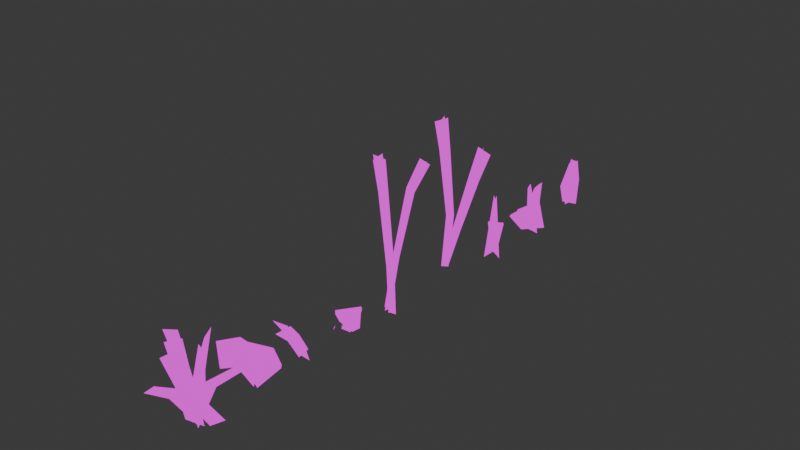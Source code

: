 # Source: plants.blend  (saved by Blender 4.1.24; exported with 4.5.12 LTS)
import bpy
from mathutils import Matrix  # noqa: F401  (used for matrix-valued properties, if any)

bpy.ops.wm.read_factory_settings(use_empty=True)
scene = bpy.context.scene
scene.name = 'Scene'

# ---- collections
col_collection = bpy.data.collections.new('Collection'); scene.collection.children.link(col_collection)

# ---- images (referenced by path relative to the original .blend; pixels are not part of the script)
import os
ASSET_DIR = os.environ.get("B2B_ASSET_DIR", "")  # directory of the original .blend (textures are referenced by path, not embedded)
HERE = os.path.dirname(os.path.abspath(__file__))  # packed textures are extracted next to this script under _unpacked/

def load_image(name, relpath, width, height, colorspace="sRGB"):
    """Load a texture the original file referenced (path relative to the .blend, or extracted next to this script)."""
    p = next((c for c in (os.path.join(HERE, relpath), os.path.join(ASSET_DIR, relpath)) if relpath and os.path.exists(c)), "")
    if p:
        img = bpy.data.images.load(p, check_existing=True)
        img.name = name
    else:  # same state as the original file: an image datablock whose file is absent (Cycles renders it pink)
        img = bpy.data.images.new(name, width, height)
        img.source = "FILE"
        img.filepath = "//" + (relpath or name)
    img.colorspace_settings.name = colorspace
    return img
img_plants_png = load_image('plants.png', 'plants.png', 1024, 1024, 'sRGB')

# ---- materials (node trees are filled in below, after node groups)
mat_plants = bpy.data.materials.new('plants')

# ---- material node trees
mat_plants.use_nodes = True; mat_plants.node_tree.nodes.clear()
_N = mat_plants.node_tree.nodes; _L = mat_plants.node_tree.links
n0 = _N.new('ShaderNodeOutputMaterial'); n0.name = 'Material Output'; n0.location = (868, 315)
n1 = _N.new('ShaderNodeTexImage'); n1.name = 'Image Texture'; n1.location = (-200, 300)
n1.image = img_plants_png
n1.extension = 'CLIP'
n2 = _N.new('ShaderNodeMixShader'); n2.name = 'Mix Shader'; n2.location = (378, 349)
n3 = _N.new('ShaderNodeBsdfTransparent'); n3.name = 'Transparent BSDF'; n3.location = (214, 173)
n4 = _N.new('ShaderNodeMath'); n4.name = 'Math'; n4.location = (0, 0)
n4.hide = True
n4.operation = 'GREATER_THAN'
_L.new(n2.outputs[0], n0.inputs[0])
_L.new(n3.outputs[0], n2.inputs[1])
_L.new(n1.outputs[0], n2.inputs[2])
_L.new(n1.outputs[1], n4.inputs[0])
_L.new(n4.outputs[0], n2.inputs[0])
n0.is_active_output = True

# ---- world
world_world = bpy.data.worlds.new('World'); scene.world = world_world
world_world.use_nodes = True; world_world.node_tree.nodes.clear()
_N = world_world.node_tree.nodes; _L = world_world.node_tree.links
n0 = _N.new('ShaderNodeOutputWorld'); n0.name = 'World Output'; n0.location = (300, 300)
n1 = _N.new('ShaderNodeBackground'); n1.name = 'Background'; n1.location = (10, 300)
n1.inputs[0].default_value = (0.05088, 0.05088, 0.05088, 1.0)
_L.new(n1.outputs[0], n0.inputs[0])
n0.is_active_output = True
world_world.color = (0.05088, 0.05088, 0.05088)
world_world.use_sun_shadow = False
world_world.sun_shadow_jitter_overblur = 0.0

# ---- meshes
me_plants_001 = bpy.data.meshes.new('plants.001')
me_plants_001.from_pydata([(0.35, 1.271, 0.04065), (-0.2334, 0.5002, 0.8794), (0.04415, 0.5981, -0.7416), (-0.4064, 0.4627, 0.7783), (0.2411, 0.5799, -0.7476), (0.01309, -0.1645, -1.879e-05), (0.1004, -0.008406, 0.05452), (-0.04305, -0.09644, -0.04587), (-0.09756, 1.293, -0.006765), (-0.1819, 0.05538, -0.01138), (0.1287, -0.2467, -0.01981), (0.1366, 1.258, 0.1462), (0.005841, 0.6054, -0.0185), (0.2082, 0.6111, 0.0002044), (-0.3574, 0.4553, -0.07508), (-0.1771, 0.5219, -0.05917), (-0.2968, 1.28, -0.1383), (-0.6862, 0.6938, -0.1499), (-0.5174, 0.7083, -0.1499), (-0.06728, 1.237, -0.4498), (-0.004033, -0.1885, 0.008376), (-0.05512, 1.294, 0.2557), (0.06753, 1.223, -0.3008), (0.01165, 0.6161, -0.01208), (-0.05081, 0.6048, -0.1614), (0.1688, 0.5105, 0.2594), (0.1065, 0.5645, 0.1213), (-0.1162, 1.28, 0.4478), (0.5808, 0.6614, 0.4275), (0.5419, 0.6763, 0.2905), (-0.02102, 0.3853, 0.2271), (-0.1748, 0.3317, 0.1093), (-0.1004, 0.4117, -0.2699), (0.1354, 0.3214, -0.1417)], [], [(5, 13, 12, 15, 14), (31, 3, 1, 30), (33, 32, 9, 10), (12, 13, 0, 11), (16, 15, 12, 8), (14, 15, 18, 17), (20, 24, 23, 26, 25), (23, 24, 19, 22), (27, 26, 23, 21), (25, 26, 29, 28), (7, 31, 30, 6), (4, 2, 32, 33)])
me_plants_001.polygons.foreach_set('use_smooth', [True] * 12)
_uv = me_plants_001.uv_layers.new(name='UVMap')
_uv.uv.foreach_set('vector', [0.2992, 0.2106, 0.383, 0.4456, 0.31, 0.454, 0.256, 0.4393, 0.1873, 0.4207, 0.2408, 0.3202, 0.1972, 0.402, 0.1448, 0.3921, 0.1885, 0.3158, 0.4114, 0.3136, 0.3463, 0.3428, 0.317, 0.2606, 0.3967, 0.205, 0.31, 0.454, 0.383, 0.4456, 0.4573, 0.6542, 0.3558, 0.6502, 0.1703, 0.643, 0.256, 0.4393, 0.31, 0.454, 0.2722, 0.6469, 0.1873, 0.4207, 0.256, 0.4393, 0.2044, 0.5281, 0.1324, 0.5237, 0.2992, 0.2106, 0.383, 0.4456, 0.31, 0.454, 0.256, 0.4393, 0.1873, 0.4207, 0.31, 0.454, 0.383, 0.4456, 0.4573, 0.6542, 0.3558, 0.6502, 0.1703, 0.643, 0.256, 0.4393, 0.31, 0.454, 0.2722, 0.6469, 0.1873, 0.4207, 0.256, 0.4393, 0.2044, 0.5281, 0.1324, 0.5237, 0.2844, 0.2383, 0.2408, 0.3202, 0.1885, 0.3158, 0.2323, 0.2395, 0.426, 0.4222, 0.3756, 0.425, 0.3463, 0.3428, 0.4114, 0.3136])
_ca = me_plants_001.color_attributes.new('Attribute', 'BYTE_COLOR', 'CORNER')
_ca.data.foreach_set('color', [0.002428, 0.1746, 0.009721, 1.0, 0.0003035, 0.006512, 0.001214, 1.0, 0.002428, 0.1746, 0.009721, 1.0, 0.002428, 0.1746, 0.009721, 1.0, 0.002428, 0.1746, 0.009721, 1.0, 0.0, 0.0, 0.0, 1.0, 0.07421, 0.0009106, 0.0009106, 1.0, 0.01096, 0.002428, 0.002428, 1.0, 0.0, 0.0, 0.0, 1.0, 0.0, 0.0, 0.0, 1.0, 0.0, 0.0, 0.0, 1.0, 0.0, 0.0, 0.0, 1.0, 0.001214, 0.001214, 0.001214, 1.0, 0.002428, 0.1746, 0.009721, 1.0, 0.0003035, 0.006512, 0.001214, 1.0, 0.02732, 0.0009106, 0.1779, 1.0, 0.05613, 0.0006071, 0.1746, 1.0, 0.0648, 0.1845, 0.2705, 1.0, 0.002428, 0.1746, 0.009721, 1.0, 0.002428, 0.1746, 0.009721, 1.0, 0.09759, 0.1779, 0.1845, 1.0, 0.002428, 0.1746, 0.009721, 1.0, 0.002428, 0.1746, 0.009721, 1.0, 0.08022, 0.1746, 0.009721, 1.0, 0.02217, 0.0331, 0.004025, 1.0, 0.003677, 0.003677, 0.003677, 1.0, 0.0009106, 0.02315, 0.002732, 1.0, 0.006049, 1.0, 0.03955, 1.0, 0.006049, 1.0, 0.03955, 1.0, 0.001821, 0.107, 0.006995, 1.0, 0.006049, 1.0, 0.03955, 1.0, 0.0009106, 0.02315, 0.002732, 1.0, 0.1195, 0.006049, 0.2307, 1.0, 0.08228, 0.0006071, 0.1746, 1.0, 0.107, 0.1095, 0.2307, 1.0, 0.006049, 1.0, 0.03955, 1.0, 0.006049, 1.0, 0.03955, 1.0, 0.0356, 1.0, 0.4125, 1.0, 0.001821, 0.107, 0.006995, 1.0, 0.006049, 1.0, 0.03955, 1.0, 0.0648, 0.0, 0.0, 1.0, 0.1095, 0.007499, 0.007499, 1.0, 0.0, 0.0, 0.0, 1.0, 0.0, 0.0, 0.0, 1.0, 0.0, 0.0, 0.0, 1.0, 0.002428, 0.002428, 0.002428, 1.0, 0.08022, 0.002125, 0.002125, 1.0, 0.01444, 0.0, 0.0, 1.0, 0.0, 0.0, 0.0, 1.0, 0.0, 0.0, 0.0, 1.0])
me_plants_001.materials.append(mat_plants)
me_plants_001.use_paint_bone_selection = False
me_plants_001.use_paint_mask = True
me_plants_001.update()
me_plants_001.normals_split_custom_set([tuple(v) for v in zip(*[iter([-0.7479, 0.4395, 0.4975, -0.7227, 0.4075, 0.5582, -0.6917, 0.4318, 0.5788, -0.7064, 0.4156, 0.573, -0.698, 0.4673, 0.5426, -0.304, 0.406, 0.8618, -0.551, 0.3072, 0.7759, -0.5788, 0.2907, 0.7619, -0.3589, 0.2862, 0.8884, -0.5815, 0.4405, 0.684, -0.5359, 0.5168, 0.6676, -0.583, 0.5512, 0.5969, -0.5226, 0.5878, 0.6175, -0.6917, 0.4318, 0.5788, -0.7227, 0.4075, 0.5582, -0.6997, 0.3164, 0.6405, -0.7311, 0.3721, 0.5718, -0.6878, 0.3236, 0.6497, -0.7064, 0.4156, 0.573, -0.6917, 0.4318, 0.5788, -0.7039, 0.2865, 0.65, -0.698, 0.4673, 0.5426, -0.7064, 0.4156, 0.573, -0.6595, 0.4759, 0.5818, -0.6784, 0.4891, 0.5483, -0.3694, 0.4997, 0.7835, -0.5275, 0.4043, 0.7472, -0.4344, 0.4283, 0.7924, -0.6055, 0.4039, 0.6858, -0.5652, 0.4542, 0.6886, -0.4344, 0.4283, 0.7924, -0.5275, 0.4043, 0.7472, -0.6257, 0.329, 0.7073, -0.6077, 0.3414, 0.717, -0.5264, 0.3193, 0.788, -0.6055, 0.4039, 0.6858, -0.4344, 0.4283, 0.7924, -0.6858, 0.2258, 0.6919, -0.5652, 0.4542, 0.6886, -0.6055, 0.4039, 0.6858, -0.6896, 0.3087, 0.6551, -0.6805, 0.3669, 0.6343, -0.5665, 0.4261, 0.7054, -0.304, 0.406, 0.8618, -0.3589, 0.2862, 0.8884, -0.5718, 0.3906, 0.7214, -0.5816, 0.4452, 0.6808, -0.4968, 0.4083, 0.7659, -0.5359, 0.5168, 0.6676, -0.5815, 0.4405, 0.684])] * 3)])
me_plants_002 = bpy.data.meshes.new('plants.002')
me_plants_002.from_pydata([(0.07163, -0.05599, -0.01657), (0.1304, 0.1502, -0.4362), (-0.1939, 0.1699, -0.4302), (-0.1609, -0.06885, 0.0153), (-0.03557, -0.1298, -0.1223), (0.0001044, 0.2154, -0.6853), (-0.005307, 0.2534, -0.3578), (-0.03941, -0.1464, 0.1103), (0.08773, 0.1166, -0.2184), (-0.1941, 0.1534, -0.1728), (-0.023, 0.06722, -0.3247), (-0.03087, 0.09298, 0.004259)], [], [(8, 0, 3, 9), (10, 4, 7, 11), (1, 8, 9, 2), (5, 10, 11, 6)])
me_plants_002.polygons.foreach_set('use_smooth', [True] * 4)
_uv = me_plants_002.uv_layers.new(name='UVMap')
_uv.uv.foreach_set('vector', [0.4762, 0.3201, 0.4838, 0.2436, 0.583, 0.2386, 0.5956, 0.3233, 0.4762, 0.3201, 0.4838, 0.2436, 0.583, 0.2386, 0.5956, 0.3233, 0.4686, 0.3965, 0.4762, 0.3201, 0.5956, 0.3233, 0.6083, 0.4079, 0.4686, 0.3965, 0.4762, 0.3201, 0.5956, 0.3233, 0.6083, 0.4079])
_ca = me_plants_002.color_attributes.new('Attribute', 'BYTE_COLOR', 'CORNER')
_ca.data.foreach_set('color', [0.0382, 0.001821, 0.001821, 1.0, 0.0, 0.0, 0.0, 1.0, 0.0003035, 0.0003035, 0.0003035, 1.0, 0.02217, 0.0003035, 0.0003035, 1.0, 0.0185, 0.0006071, 0.0006071, 1.0, 0.0, 0.0, 0.0, 1.0, 0.0, 0.0, 0.0, 1.0, 0.02624, 0.0003035, 0.0003035, 1.0, 0.1529, 0.003677, 0.003677, 1.0, 0.0382, 0.001821, 0.001821, 1.0, 0.02217, 0.0003035, 0.0003035, 1.0, 0.08228, 0.0, 0.0003035, 1.0, 0.06663, 0.001214, 0.001214, 1.0, 0.0185, 0.0006071, 0.0006071, 1.0, 0.02624, 0.0003035, 0.0003035, 1.0, 0.1022, 0.0006071, 0.0006071, 1.0])
me_plants_002.materials.append(mat_plants)
me_plants_002.update()
me_plants_003 = bpy.data.meshes.new('plants.003')
me_plants_003.from_pydata([(-0.136, 0.1777, 0.003956), (-0.06039, 0.0753, -0.2512), (-0.01388, 0.3657, 0.008478), (0.2594, 0.07681, -0.00713), (0.2115, 0.3109, 0.05262), (0.2868, 0.2335, -0.002315), (-0.1953, 0.08702, -0.002879), (0.01018, -0.08316, -0.008121), (0.07201, 0.1543, 0.1508), (-0.02695, 0.2276, -0.2775), (0.003957, 0.08052, 0.2013), (0.04789, -0.08848, 0.004651)], [], [(8, 10, 1, 9), (7, 3, 6), (0, 6, 3, 5), (11, 1, 10), (8, 9, 4), (0, 5, 2)])
me_plants_003.polygons.foreach_set('use_smooth', [True] * 6)
_uv = me_plants_003.uv_layers.new(name='UVMap')
_uv.uv.foreach_set('vector', [0.7025, 0.3262, 0.6812, 0.265, 0.8664, 0.2507, 0.8745, 0.3243, 0.7612, 0.1922, 0.8664, 0.2507, 0.6812, 0.265, 0.7025, 0.3262, 0.6812, 0.265, 0.8664, 0.2507, 0.8745, 0.3243, 0.7612, 0.1922, 0.8664, 0.2507, 0.6812, 0.265, 0.7025, 0.3262, 0.8745, 0.3243, 0.7367, 0.4158, 0.7025, 0.3262, 0.8745, 0.3243, 0.7367, 0.4158])
_ca = me_plants_003.color_attributes.new('Attribute', 'BYTE_COLOR', 'CORNER')
_ca.data.foreach_set('color', [0.0, 0.0, 0.0, 1.0, 0.0003035, 0.0003035, 0.0003035, 1.0, 0.0003035, 0.0003035, 0.0003035, 1.0, 0.001821, 0.001821, 0.001821, 1.0, 0.0, 0.0, 0.0, 1.0, 0.0, 0.0, 0.0, 1.0, 0.0, 0.0, 0.0, 1.0, 0.0, 0.0, 0.0, 1.0, 0.0, 0.0, 0.0, 1.0, 0.0, 0.0, 0.0, 1.0, 0.008568, 0.0, 0.0, 1.0, 0.0006071, 0.0006071, 0.0006071, 1.0, 0.0003035, 0.0003035, 0.0003035, 1.0, 0.0003035, 0.0003035, 0.0003035, 1.0, 0.0, 0.0, 0.0, 1.0, 0.001821, 0.001821, 0.001821, 1.0, 0.06301, 0.0, 0.0, 1.0, 0.0, 0.0, 0.0, 1.0, 0.008568, 0.0, 0.0, 1.0, 0.0648, 0.001214, 0.001214, 1.0])
me_plants_003.materials.append(mat_plants)
me_plants_003.update()
me_plants_003.normals_split_custom_set([tuple(v) for v in zip(*[iter([0.8471, -0.5073, 0.1583, 0.9254, -0.3318, 0.1832, 0.9092, -0.3706, 0.1899, 0.8528, -0.4935, 0.1708, 0.5514, -0.264, 0.7914, 0.5487, -0.2804, 0.7876, 0.5541, -0.2779, 0.7847, 0.5544, -0.2847, 0.782, 0.5541, -0.2779, 0.7847, 0.5487, -0.2804, 0.7876, 0.5496, -0.2863, 0.7849, 0.9704, -0.09877, 0.2206, 0.9092, -0.3706, 0.1899, 0.9254, -0.3318, 0.1832, 0.8471, -0.5073, 0.1583, 0.8528, -0.4935, 0.1708, 0.7947, -0.5923, 0.1329, 0.5544, -0.2847, 0.782, 0.5496, -0.2863, 0.7849, 0.5556, -0.2838, 0.7816])] * 3)])
me_plants_004 = bpy.data.meshes.new('plants.004')
me_plants_004.from_pydata([(-0.4991, 0.1569, -4.212e-05), (-0.5489, 0.002603, -4.212e-05), (-0.4184, -0.06624, -4.212e-05), (-0.2973, 0.02871, -4.212e-05), (-0.2712, 0.2305, -4.212e-05), (-0.3932, 0.1569, 0.09102), (-0.3857, 0.002603, 0.1403), (-0.4053, -0.06624, 0.01122), (-0.4234, 0.02871, -0.1085), (-0.4273, 0.2305, -0.1343)], [], [(1, 2, 3, 4, 0), (6, 7, 8, 9, 5)])
me_plants_004.polygons.foreach_set('use_smooth', [True] * 2)
_uv = me_plants_004.uv_layers.new(name='UVMap')
_uv.uv.foreach_set('vector', [0.6731, 0.08282, 0.7288, 0.0621, 0.7804, 0.09068, 0.7915, 0.1514, 0.6943, 0.1293, 0.6731, 0.08282, 0.7288, 0.0621, 0.7804, 0.09068, 0.7915, 0.1514, 0.6943, 0.1293])
_ca = me_plants_004.color_attributes.new('Attribute', 'BYTE_COLOR', 'CORNER')
_ca.data.foreach_set('color', [0.0006071, 0.0006071, 0.0006071, 1.0, 0.0006071, 0.0006071, 0.0006071, 1.0, 0.0, 0.0, 0.0, 1.0, 0.07036, 0.001518, 0.001518, 1.0, 0.07036, 0.0, 0.0, 1.0, 0.0, 0.0, 0.0, 1.0, 0.0006071, 0.0006071, 0.0006071, 1.0, 0.004025, 0.004025, 0.004025, 1.0, 0.07227, 0.004391, 0.004391, 1.0, 0.07036, 0.0, 0.0, 1.0])
me_plants_004.materials.append(mat_plants)
me_plants_004.update()
me_plants_005 = bpy.data.meshes.new('plants.005')
me_plants_005.from_pydata([(0.2902, -0.05352, -0.006827), (-0.2254, -0.1434, -0.006827), (-0.4164, 0.1143, -0.5787), (0.1248, 0.2283, -0.5787), (0.2533, 0.06418, -0.3484), (-0.1821, -0.2026, -0.1294), (-0.2749, -0.1083, -0.7299), (0.01558, 0.06029, -1.124), (-0.2521, 0.1122, -0.1638), (0.2763, 0.2142, -0.1638), (-0.2896, 0.1036, -0.3301), (0.09074, 0.289, -0.6561)], [], [(9, 3, 2, 8), (11, 7, 6, 10), (0, 9, 8, 1), (4, 11, 10, 5)])
me_plants_005.polygons.foreach_set('use_smooth', [True] * 4)
_uv = me_plants_005.uv_layers.new(name='UVMap')
_uv.uv.foreach_set('vector', [0.6446, 0.1457, 0.6397, 0.2114, 0.4089, 0.1771, 0.4192, 0.115, 0.6446, 0.1457, 0.6397, 0.2114, 0.4089, 0.1771, 0.4192, 0.115, 0.6495, 0.07992, 0.6446, 0.1457, 0.4192, 0.115, 0.4296, 0.05286, 0.6495, 0.07992, 0.6446, 0.1457, 0.4192, 0.115, 0.4296, 0.05286])
_ca = me_plants_005.color_attributes.new('Attribute', 'BYTE_COLOR', 'CORNER')
_ca.data.foreach_set('color', [0.07619, 1.0, 0.1779, 1.0, 0.2307, 1.0, 0.2051, 1.0, 0.1529, 1.0, 0.2051, 1.0, 0.05781, 1.0, 0.1912, 1.0, 0.04667, 0.004391, 0.01444, 1.0, 0.162, 0.006512, 0.0185, 1.0, 0.1441, 0.0003035, 0.0003035, 1.0, 0.04817, 0.002732, 0.002732, 1.0, 0.009134, 1.0, 0.15, 1.0, 0.07619, 1.0, 0.1779, 1.0, 0.05781, 1.0, 0.1912, 1.0, 0.01033, 1.0, 0.1779, 1.0, 0.002732, 0.002428, 0.01096, 1.0, 0.04667, 0.004391, 0.01444, 1.0, 0.04817, 0.002732, 0.002732, 1.0, 0.005605, 0.005605, 0.005605, 1.0])
me_plants_005.materials.append(mat_plants)
me_plants_005.use_paint_bone_selection = False
me_plants_005.use_paint_mask = True
me_plants_005.update()
me_plants_005.normals_split_custom_set([tuple(v) for v in zip(*[iter([-0.7441, -0.107, -0.6594, -0.3311, -0.05101, -0.9422, -0.2223, -0.007334, -0.975, -0.8537, -0.3728, -0.3636, -0.9095, -0.2467, -0.3346, -0.6837, -0.5454, 0.4849, 0.8025, 0.3136, -0.5076, -0.3711, 0.6615, -0.6516, -0.376, 0.752, -0.5414, -0.7441, -0.107, -0.6594, -0.8537, -0.3728, -0.3636, -0.2456, 0.7884, -0.564, 0.8593, 0.3334, -0.3879, -0.9095, -0.2467, -0.3346, -0.3711, 0.6615, -0.6516, -0.7426, -0.5942, 0.309])] * 3)])
me_plants_006 = bpy.data.meshes.new('plants.006')
me_plants_006.from_pydata([(-0.2375, -0.03737, 9.611e-06), (-0.003964, 1.093, 9.611e-06), (0.08434, 1.071, 9.611e-06), (0.0587, 0.5238, 9.611e-06), (0.3407, 0.4098, 9.611e-06), (0.1641, -0.05161, 9.611e-06), (-0.12, 0.5316, 9.611e-06), (-0.1091, -0.03737, 0.2346), (0.01674, 1.093, 0.03781), (0.0643, 1.071, -0.03659), (0.05049, 0.5238, -0.01499), (0.2024, 0.4098, -0.2526), (0.1073, -0.05161, -0.1038), (-0.04578, 0.5316, 0.1356)], [], [(0, 5, 4, 3, 6), (6, 3, 2, 1), (7, 12, 11, 10, 13), (13, 10, 9, 8)])
me_plants_006.polygons.foreach_set('use_smooth', [True] * 4)
_uv = me_plants_006.uv_layers.new(name='UVMap')
_uv.uv.foreach_set('vector', [0.7367, 0.4158, 0.9079, 0.4115, 0.9832, 0.5504, 0.863, 0.5847, 0.7868, 0.5871, 0.7868, 0.5871, 0.863, 0.5847, 0.8739, 0.7494, 0.8363, 0.7562, 0.7367, 0.4158, 0.9079, 0.4115, 0.9832, 0.5504, 0.863, 0.5847, 0.7868, 0.5871, 0.7868, 0.5871, 0.863, 0.5847, 0.8739, 0.7494, 0.8363, 0.7562])
_ca = me_plants_006.color_attributes.new('Attribute', 'BYTE_COLOR', 'CORNER')
_ca.data.foreach_set('color', [0.0006071, 0.0006071, 0.0006071, 1.0, 0.0, 0.0, 0.0, 1.0, 0.0003035, 0.0003035, 0.0003035, 1.0, 0.001821, 0.001518, 0.01229, 1.0, 0.001821, 0.001518, 0.01229, 1.0, 0.001821, 0.001518, 0.01229, 1.0, 0.001821, 0.001518, 0.01229, 1.0, 0.002732, 0.002428, 0.01444, 1.0, 0.002125, 0.001821, 0.01298, 1.0, 0.0, 0.0, 0.0, 1.0, 0.0, 0.0, 0.0, 1.0, 0.0, 0.0, 0.0, 1.0, 0.001821, 0.001518, 0.01229, 1.0, 0.001821, 0.001518, 0.01229, 1.0, 0.001821, 0.001518, 0.01229, 1.0, 0.001821, 0.001518, 0.01229, 1.0, 0.002732, 0.002428, 0.01444, 1.0, 0.002125, 0.001821, 0.01298, 1.0])
me_plants_006.materials.append(mat_plants)
me_plants_006.update()
me_plants_006.normals_split_custom_set([tuple(v) for v in zip(*[iter([0.09721, -0.04854, 0.9941, 0.09707, -0.04881, 0.9941, 0.09667, -0.04961, 0.9941, 0.09669, -0.04957, 0.9941, 0.09674, -0.04946, 0.9941, 0.09674, -0.04946, 0.9941, 0.09669, -0.04957, 0.9941, 0.09627, -0.05037, 0.9941, 0.09629, -0.05034, 0.9941, 0.8628, -0.04536, 0.5035, 0.8625, -0.04544, 0.504, 0.8623, -0.04614, 0.5043, 0.8625, -0.0462, 0.504, 0.8626, -0.04617, 0.5038, 0.8626, -0.04617, 0.5038, 0.8625, -0.0462, 0.504, 0.8624, -0.04698, 0.5041, 0.8624, -0.04696, 0.504])] * 3)])
me_plants_007 = bpy.data.meshes.new('plants.007')
me_plants_007.from_pydata([(-0.06409, -0.1114, 6.188e-09), (-0.3155, 2.609, -0.06991), (-0.09618, 2.642, -0.06991), (0.06409, -0.1114, 6.188e-09), (-0.09733, 0.7388, -0.009702), (-0.2178, 2.051, -0.05743), (-0.03817, 2.076, -0.05736), (0.03987, 0.7599, -0.009852), (0.02687, -0.1478, 0.07662), (-0.1649, 2.599, 0.0477), (-0.2002, 2.633, -0.1686), (0.006235, -0.1478, -0.04989), (-0.005916, 0.7332, 0.0755), (-0.08648, 2.064, 0.02748), (-0.1134, 2.085, -0.1479), (-0.02827, 0.7599, -0.06063), (-0.01796, -0.06879, 0.003856), (0.4901, 2.383, 0.3647), (0.5159, 2.417, 0.1458), (-0.01468, -0.06372, -0.1242), (0.1217, 0.8481, 0.07251), (0.2548, 1.971, 0.2587), (0.2782, 1.996, 0.07874), (0.1334, 0.866, -0.06343), (0.04821, -0.121, -0.08759), (0.6002, 2.35, 0.2161), (0.402, 2.439, 0.2496), (-0.07404, -0.0874, -0.06872), (0.2053, 0.8294, -0.01877), (0.3448, 1.958, 0.1291), (0.18, 2.03, 0.1544), (0.08615, 0.8688, 0.003568)], [], [(5, 6, 2, 1), (4, 7, 6, 5), (7, 4, 0, 3), (13, 14, 10, 9), (12, 15, 14, 13), (15, 12, 8, 11), (21, 22, 18, 17), (20, 23, 22, 21), (23, 20, 16, 19), (29, 30, 26, 25), (28, 31, 30, 29), (31, 28, 24, 27)])
me_plants_007.polygons.foreach_set('use_smooth', [True] * 12)
_uv = me_plants_007.uv_layers.new(name='UVMap')
_uv.uv.foreach_set('vector', [0.5953, 0.7306, 0.6719, 0.7371, 0.6492, 0.8471, 0.5557, 0.8385, 0.639, 0.5272, 0.6975, 0.5322, 0.6719, 0.7371, 0.5953, 0.7306, 0.6975, 0.5322, 0.639, 0.5272, 0.6516, 0.3369, 0.7063, 0.3369, 0.5953, 0.7306, 0.6719, 0.7371, 0.6492, 0.8471, 0.5557, 0.8385, 0.639, 0.5272, 0.6975, 0.5322, 0.6719, 0.7371, 0.5953, 0.7306, 0.6975, 0.5322, 0.639, 0.5272, 0.6516, 0.3369, 0.7063, 0.3369, 0.5953, 0.7306, 0.6719, 0.7371, 0.6492, 0.8471, 0.5557, 0.8385, 0.639, 0.5272, 0.6975, 0.5322, 0.6719, 0.7371, 0.5953, 0.7306, 0.6975, 0.5322, 0.639, 0.5272, 0.6516, 0.3369, 0.7063, 0.3369, 0.5953, 0.7306, 0.6719, 0.7371, 0.6492, 0.8471, 0.5557, 0.8385, 0.639, 0.5272, 0.6975, 0.5322, 0.6719, 0.7371, 0.5953, 0.7306, 0.6975, 0.5322, 0.639, 0.5272, 0.6516, 0.3369, 0.7063, 0.3369])
_ca = me_plants_007.color_attributes.new('Attribute', 'BYTE_COLOR', 'CORNER')
_ca.data.foreach_set('color', [0.07227, 0.008023, 0.4072, 1.0, 0.08228, 0.008023, 0.4072, 1.0, 0.09306, 0.005605, 0.2159, 1.0, 0.1301, 0.005182, 0.2051, 1.0, 0.0, 0.0003035, 0.002125, 1.0, 0.0, 0.0006071, 0.002428, 0.9882, 0.08228, 0.008023, 0.4072, 1.0, 0.07227, 0.008023, 0.4072, 1.0, 0.0, 0.0006071, 0.002428, 0.9882, 0.0, 0.0003035, 0.002125, 1.0, 0.0, 0.0, 0.0, 1.0, 0.0, 0.0, 0.0, 1.0, 0.07819, 0.008023, 0.4072, 1.0, 0.07819, 0.008023, 0.4072, 1.0, 0.1095, 0.005182, 0.2051, 1.0, 0.1195, 0.005605, 0.227, 1.0, 0.0, 0.0, 0.001821, 1.0, 0.0, 0.0006071, 0.002428, 0.9961, 0.07819, 0.008023, 0.4072, 1.0, 0.07819, 0.008023, 0.4072, 1.0, 0.0, 0.0006071, 0.002428, 0.9961, 0.0, 0.0, 0.001821, 1.0, 0.0003035, 0.0003035, 0.0003035, 1.0, 0.0, 0.0, 0.0, 1.0, 0.1651, 0.2831, 0.7157, 1.0, 0.1651, 0.2831, 0.7157, 1.0, 0.2623, 0.2542, 0.3613, 1.0, 0.2705, 0.2582, 0.3419, 1.0, 0.0, 0.0006071, 0.004025, 0.9216, 0.0, 0.0006071, 0.005182, 0.9098, 0.1651, 0.2831, 0.7157, 1.0, 0.1651, 0.2831, 0.7157, 1.0, 0.0, 0.0006071, 0.005182, 0.9098, 0.0, 0.0006071, 0.004025, 0.9216, 0.0, 0.0, 0.0, 1.0, 0.0, 0.0, 0.0, 1.0, 0.1651, 0.2831, 0.7157, 1.0, 0.1651, 0.2831, 0.7157, 1.0, 0.2664, 0.2789, 0.6308, 1.0, 0.2623, 0.2232, 0.1441, 1.0, 0.0, 0.0006071, 0.002732, 0.9216, 0.0, 0.0006071, 0.006512, 0.9137, 0.1651, 0.2831, 0.7157, 1.0, 0.1651, 0.2831, 0.7157, 1.0, 0.0, 0.0006071, 0.006512, 0.9137, 0.0, 0.0006071, 0.002732, 0.9216, 0.0, 0.0, 0.0, 1.0, 0.0, 0.0, 0.0, 1.0])
me_plants_007.materials.append(mat_plants)
me_plants_007.update()
me_plants_007.normals_split_custom_set([tuple(v) for v in zip(*[iter([0.1052, 0.01704, 0.9943, 0.1052, 0.01668, 0.9943, 0.1058, 0.008834, 0.9943, 0.1058, 0.008949, 0.9943, 0.107, 0.01386, 0.9942, 0.1067, 0.0153, 0.9942, 0.1052, 0.01668, 0.9943, 0.1052, 0.01704, 0.9943, 0.1067, 0.0153, 0.9942, 0.107, 0.01386, 0.9942, 0.1093, 0.004124, 0.994, 0.1093, 0.00411, 0.994, 0.9892, 0.07791, -0.1245, 0.9886, 0.08633, -0.123, 0.9854, 0.1233, -0.1177, 0.9853, 0.1234, -0.1181, 0.9904, 0.03146, -0.1347, 0.9905, 0.03376, -0.1332, 0.9886, 0.08633, -0.123, 0.9892, 0.07791, -0.1245, 0.9905, 0.03376, -0.1332, 0.9904, 0.03146, -0.1347, 0.99, 0.02613, -0.1385, 0.99, 0.02614, -0.1383, 0.9508, -0.3041, 0.05969, 0.9502, -0.3059, 0.05975, 0.8855, -0.4635, 0.03282, 0.8855, -0.4635, 0.0324, 0.9881, -0.1398, 0.06352, 0.9881, -0.1393, 0.06474, 0.9502, -0.3059, 0.05975, 0.9508, -0.3041, 0.05969, 0.9881, -0.1393, 0.06474, 0.9881, -0.1398, 0.06352, 0.9882, -0.1476, 0.042, 0.9881, -0.1476, 0.04224, 0.0305, 0.1816, -0.9829, 0.03544, 0.1899, -0.9812, 0.06392, 0.2368, -0.9695, 0.0639, 0.2369, -0.9694, -0.0161, 0.1075, -0.9941, -0.01239, 0.1129, -0.9935, 0.03544, 0.1899, -0.9812, 0.0305, 0.1816, -0.9829, -0.01239, 0.1129, -0.9935, -0.0161, 0.1075, -0.9941, -0.02882, 0.09024, -0.9955, -0.0288, 0.09018, -0.9955])] * 3)])
me_plants_008 = bpy.data.meshes.new('plants.008')
me_plants_008.from_pydata([(-0.1698, -0.05657, -4.02e-05), (-0.2039, 0.4861, -4.02e-05), (-0.06423, 0.8488, -4.02e-05), (0.1119, 0.7528, -4.02e-05), (0.1677, 0.2308, -4.02e-05), (0.1114, -0.08453, -4.02e-05), (-0.01987, -0.05702, 0.1527), (-0.03041, 0.4692, 0.1865), (0.02996, 0.8113, 0.09175), (0.02831, 0.7154, -0.08319), (-0.05392, 0.2237, -0.1979), (-0.03883, -0.08548, -0.1359)], [], [(1, 4, 3, 2), (7, 10, 9, 8), (4, 1, 0, 5), (10, 7, 6, 11)])
me_plants_008.polygons.foreach_set('use_smooth', [True] * 4)
_uv = me_plants_008.uv_layers.new(name='UVMap')
_uv.uv.foreach_set('vector', [0.4646, 0.6007, 0.623, 0.5239, 0.5992, 0.681, 0.5241, 0.7099, 0.4646, 0.6007, 0.623, 0.5239, 0.5992, 0.681, 0.5241, 0.7099, 0.623, 0.5239, 0.4646, 0.6007, 0.4791, 0.4374, 0.599, 0.4289, 0.623, 0.5239, 0.4646, 0.6007, 0.4791, 0.4374, 0.599, 0.4289])
_ca = me_plants_008.color_attributes.new('Attribute', 'BYTE_COLOR', 'CORNER')
_ca.data.foreach_set('color', [0.03434, 0.0, 0.004391, 1.0, 0.01229, 0.0, 0.002428, 1.0, 0.05127, 0.001518, 0.02624, 1.0, 0.05127, 0.001518, 0.02624, 1.0, 0.0185, 0.0009106, 0.003677, 1.0, 0.0, 0.0, 0.0, 1.0, 0.05127, 0.001518, 0.02624, 1.0, 0.05127, 0.001518, 0.02519, 1.0, 0.01229, 0.0, 0.002428, 1.0, 0.03434, 0.0, 0.004391, 1.0, 0.0, 0.0, 0.0, 1.0, 0.0, 0.0, 0.0, 1.0, 0.0, 0.0, 0.0, 1.0, 0.0185, 0.0009106, 0.003677, 1.0, 0.0003035, 0.0003035, 0.0003035, 1.0, 0.0, 0.0, 0.0, 1.0])
me_plants_008.materials.append(mat_plants)
me_plants_008.update()
me_plants_008.normals_split_custom_set([tuple(v) for v in zip(*[iter([0.09132, -0.05984, 0.994, 0.09132, -0.05983, 0.994, 0.09095, -0.06039, 0.994, 0.09097, -0.06036, 0.994, 0.9885, -0.1501, 0.02084, 0.9964, -0.08138, -0.02507, 0.9759, -0.2093, 0.06161, 0.9759, -0.2094, 0.06135, 0.09132, -0.05983, 0.994, 0.09132, -0.05984, 0.994, 0.09171, -0.05924, 0.994, 0.09159, -0.05942, 0.994, 0.9964, -0.08138, -0.02507, 0.9885, -0.1501, 0.02084, 0.9977, -0.02944, -0.06047, 0.9978, -0.02939, -0.06002])] * 3)])
me_plants_011 = bpy.data.meshes.new('plants.011')
me_plants_011.from_pydata([(0.2382, -0.09145, -0.1982), (0.4433, 2.07, 0.4416), (0.3632, 2.188, 0.2511), (0.1915, -0.06265, -0.3142), (0.3148, 0.6267, -0.01112), (0.4174, 1.566, 0.2544), (0.3518, 1.652, 0.09791), (0.2644, 0.6805, -0.1306), (0.2767, -0.09739, -0.3159), (0.4984, 2.144, 0.2621), (0.3091, 2.146, 0.3773), (0.1663, -0.1151, -0.2533), (0.3602, 0.6643, -0.1251), (0.4494, 1.639, 0.1065), (0.2949, 1.635, 0.1982), (0.243, 0.6626, -0.05365), (0.2277, -0.0316, -0.2188), (0.3694, 2.542, -0.4435), (0.1605, 2.525, -0.3713), (0.1068, -0.04003, -0.1772), (0.251, 0.9252, -0.1451), (0.3158, 2.051, -0.337), (0.1449, 2.033, -0.2775), (0.1207, 0.9225, -0.09984), (0.1188, -0.07849, -0.2619), (0.1895, 2.481, -0.5039), (0.2917, 2.565, -0.3128), (0.1795, -0.07162, -0.151), (0.138, 0.9037, -0.1935), (0.1631, 2.019, -0.3781), (0.245, 2.081, -0.2199), (0.2016, 0.9352, -0.07834)], [], [(5, 6, 2, 1), (4, 7, 6, 5), (7, 4, 0, 3), (13, 14, 10, 9), (12, 15, 14, 13), (15, 12, 8, 11), (21, 22, 18, 17), (20, 23, 22, 21), (23, 20, 16, 19), (29, 30, 26, 25), (28, 31, 30, 29), (31, 28, 24, 27)])
me_plants_011.polygons.foreach_set('use_smooth', [True] * 12)
_uv = me_plants_011.uv_layers.new(name='UVMap')
_uv.uv.foreach_set('vector', [0.5953, 0.7306, 0.6719, 0.7371, 0.6492, 0.8471, 0.5557, 0.8385, 0.639, 0.5272, 0.6975, 0.5322, 0.6719, 0.7371, 0.5953, 0.7306, 0.6975, 0.5322, 0.639, 0.5272, 0.6516, 0.3369, 0.7063, 0.3369, 0.5953, 0.7306, 0.6719, 0.7371, 0.6492, 0.8471, 0.5557, 0.8385, 0.639, 0.5272, 0.6975, 0.5322, 0.6719, 0.7371, 0.5953, 0.7306, 0.6975, 0.5322, 0.639, 0.5272, 0.6516, 0.3369, 0.7063, 0.3369, 0.5953, 0.7306, 0.6719, 0.7371, 0.6492, 0.8471, 0.5557, 0.8385, 0.639, 0.5272, 0.6975, 0.5322, 0.6719, 0.7371, 0.5953, 0.7306, 0.6975, 0.5322, 0.639, 0.5272, 0.6516, 0.3369, 0.7063, 0.3369, 0.5953, 0.7306, 0.6719, 0.7371, 0.6492, 0.8471, 0.5557, 0.8385, 0.639, 0.5272, 0.6975, 0.5322, 0.6719, 0.7371, 0.5953, 0.7306, 0.6975, 0.5322, 0.639, 0.5272, 0.6516, 0.3369, 0.7063, 0.3369])
_ca = me_plants_011.color_attributes.new('Attribute', 'BYTE_COLOR', 'CORNER')
_ca.data.foreach_set('color', [0.521, 1.0, 0.4851, 0.8, 0.6038, 0.8879, 0.4452, 0.8, 0.6724, 1.0, 0.5271, 0.8392, 0.6038, 1.0, 0.5149, 0.8, 0.0, 0.0003035, 0.003347, 0.9137, 0.0, 0.0006071, 0.006512, 0.8471, 0.6038, 0.8879, 0.4452, 0.8, 0.521, 1.0, 0.4851, 0.8, 0.0, 0.0006071, 0.006512, 0.8471, 0.0, 0.0003035, 0.003347, 0.9137, 0.0, 0.0, 0.0, 1.0, 0.0, 0.0, 0.0, 1.0, 0.6038, 0.9387, 0.4564, 0.8, 0.6038, 0.9911, 0.4678, 0.8, 0.6172, 1.0, 0.521, 0.8078, 0.6445, 1.0, 0.5271, 0.8235, 0.0, 0.0006071, 0.004777, 0.8863, 0.0, 0.0006071, 0.005605, 0.8471, 0.6038, 0.9911, 0.4678, 0.8, 0.6038, 0.9387, 0.4564, 0.8, 0.0, 0.0006071, 0.005605, 0.8471, 0.0, 0.0006071, 0.004777, 0.8863, 0.0003035, 0.0003035, 0.0003035, 1.0, 0.0, 0.0, 0.0, 1.0, 0.03689, 0.002428, 0.07819, 0.8471, 0.03955, 0.002428, 0.07819, 0.8549, 0.2086, 0.002428, 0.09084, 0.8471, 0.2086, 0.002428, 0.09084, 0.8471, 0.02956, 0.002428, 0.07619, 0.8471, 0.0185, 0.002428, 0.07619, 0.8471, 0.03955, 0.002428, 0.07819, 0.8549, 0.03689, 0.002428, 0.07819, 0.8471, 0.0185, 0.002428, 0.07619, 0.8471, 0.02956, 0.002428, 0.07619, 0.8471, 0.0, 0.0, 0.0, 1.0, 0.0, 0.0, 0.0, 1.0, 0.03689, 0.002428, 0.07819, 0.8471, 0.04231, 0.002428, 0.07819, 0.8471, 0.2086, 0.002428, 0.09084, 0.8471, 0.2086, 0.002428, 0.09084, 0.8471, 0.009721, 0.002428, 0.07227, 0.8471, 0.02956, 0.002428, 0.07619, 0.8471, 0.04231, 0.002428, 0.07819, 0.8471, 0.03689, 0.002428, 0.07819, 0.8471, 0.02956, 0.002428, 0.07619, 0.8471, 0.009721, 0.002428, 0.07227, 0.8471, 0.0, 0.0, 0.0, 1.0, 0.0, 0.0, 0.0, 1.0])
me_plants_011.materials.append(mat_plants)
me_plants_011.update()
me_plants_011.normals_split_custom_set([tuple(v) for v in zip(*[iter([0.9721, -0.1323, -0.1938, 0.9735, -0.1276, -0.1901, 0.9771, -0.1116, -0.1813, 0.9769, -0.1111, -0.1826, 0.9685, -0.148, -0.2003, 0.9686, -0.1479, -0.1997, 0.9735, -0.1276, -0.1901, 0.9721, -0.1323, -0.1938, 0.9686, -0.1479, -0.1997, 0.9685, -0.148, -0.2003, 0.9697, -0.1444, -0.1973, 0.9698, -0.1444, -0.1965, -0.05072, 0.1262, -0.9907, -0.04963, 0.1292, -0.9904, -0.04519, 0.1583, -0.9864, -0.04596, 0.158, -0.9864, -0.05564, 0.1136, -0.992, -0.05499, 0.1131, -0.9921, -0.04963, 0.1292, -0.9904, -0.05072, 0.1262, -0.9907, -0.05499, 0.1131, -0.9921, -0.05564, 0.1136, -0.992, -0.05559, 0.1347, -0.9893, -0.05515, 0.1349, -0.9893, 0.1807, -0.3584, -0.9159, 0.1801, -0.3544, -0.9176, 0.1826, -0.3721, -0.9101, 0.1821, -0.3731, -0.9098, 0.1731, -0.228, -0.9581, 0.1729, -0.2186, -0.9604, 0.1801, -0.3544, -0.9176, 0.1807, -0.3584, -0.9159, 0.1729, -0.2186, -0.9604, 0.1731, -0.228, -0.9581, 0.1725, -0.09528, -0.9804, 0.1727, -0.09491, -0.9804, -0.7109, -0.04779, 0.7017, -0.717, -0.03541, 0.6962, -0.7333, 0.006744, 0.6799, -0.7317, 0.008056, 0.6816, -0.6577, -0.1712, 0.7336, -0.6673, -0.151, 0.7293, -0.717, -0.03541, 0.6962, -0.7109, -0.04779, 0.7017, -0.6673, -0.151, 0.7293, -0.6577, -0.1712, 0.7336, -0.6266, -0.2255, 0.746, -0.6274, -0.226, 0.7452])] * 3)])
me_plants_012 = bpy.data.meshes.new('plants.012')
me_plants_012.from_pydata([(-0.2375, -0.03737, 9.611e-06), (-0.1161, 0.9501, -0.1244), (-0.02234, 0.9343, -0.1183), (0.1073, 0.375, -0.02137), (0.4244, 0.1536, -0.03682), (0.1796, -0.09919, -0.006829), (-0.104, 0.4731, -0.01041), (-0.1091, -0.03737, 0.2346), (0.198, 0.7506, 0.3396), (0.2376, 0.7439, 0.2518), (0.1084, 0.3687, -0.02287), (0.2861, 0.1536, -0.2894), (0.1228, -0.09919, -0.1106), (0.009234, 0.4466, 0.1818)], [], [(0, 5, 4, 3, 6), (6, 3, 2, 1), (7, 12, 11, 10, 13), (13, 10, 9, 8)])
me_plants_012.polygons.foreach_set('use_smooth', [True] * 4)
_uv = me_plants_012.uv_layers.new(name='UVMap')
_uv.uv.foreach_set('vector', [0.7367, 0.4158, 0.9079, 0.4115, 0.9832, 0.5504, 0.863, 0.5847, 0.7868, 0.5871, 0.7868, 0.5871, 0.863, 0.5847, 0.8739, 0.7494, 0.8363, 0.7562, 0.7367, 0.4158, 0.9079, 0.4115, 0.9832, 0.5504, 0.863, 0.5847, 0.7868, 0.5871, 0.7868, 0.5871, 0.863, 0.5847, 0.8739, 0.7494, 0.8363, 0.7562])
_ca = me_plants_012.color_attributes.new('Attribute', 'BYTE_COLOR', 'CORNER')
_ca.data.foreach_set('color', [0.002125, 0.002125, 0.002125, 1.0, 0.0, 0.0, 0.0, 1.0, 0.0, 0.0, 0.0, 1.0, 0.001518, 0.001214, 0.009134, 1.0, 0.001821, 0.001518, 0.01229, 1.0, 0.001821, 0.001518, 0.01229, 1.0, 0.001518, 0.001214, 0.009134, 1.0, 0.001821, 0.001518, 0.0137, 1.0, 0.001821, 0.001518, 0.009721, 1.0, 0.0, 0.0, 0.0, 1.0, 0.0, 0.0, 0.0, 1.0, 0.005182, 0.005182, 0.005182, 1.0, 0.001214, 0.0009106, 0.007499, 1.0, 0.001518, 0.001518, 0.008023, 1.0, 0.001518, 0.001518, 0.008023, 1.0, 0.001214, 0.0009106, 0.007499, 1.0, 0.001821, 0.001518, 0.01229, 1.0, 0.003035, 0.002732, 0.01521, 1.0])
me_plants_012.materials.append(mat_plants)
me_plants_012.update()
me_plants_012.normals_split_custom_set([tuple(v) for v in zip(*[iter([0.1418, -0.02473, 0.9896, 0.1416, -0.02497, 0.9896, 0.1413, -0.02545, 0.9896, 0.1527, 0.01747, 0.9881, 0.1694, 0.08099, 0.9822, 0.1694, 0.08099, 0.9822, 0.1527, 0.01747, 0.9881, 0.1881, 0.1538, 0.97, 0.1882, 0.1538, 0.97, 0.8454, -0.1453, 0.514, 0.8451, -0.1453, 0.5145, 0.8449, -0.1457, 0.5148, 0.8205, -0.2596, 0.5093, 0.765, -0.4206, 0.4877, 0.765, -0.4206, 0.4877, 0.8205, -0.2596, 0.5093, 0.6682, -0.5992, 0.4409, 0.6683, -0.5992, 0.4408])] * 3)])

# ---- objects
ob_tallfronds = bpy.data.objects.new('TallFronds', me_plants_001)
ob_grass2 = bpy.data.objects.new('Grass2', me_plants_002)
ob_sprout2 = bpy.data.objects.new('Sprout2', me_plants_003)
ob_sprout1 = bpy.data.objects.new('Sprout1', me_plants_004)
ob_grass1 = bpy.data.objects.new('Grass1', me_plants_005)
ob_sticks_1 = bpy.data.objects.new('Sticks 1', me_plants_006)
ob_wheat_1 = bpy.data.objects.new('Wheat 1', me_plants_007)
ob_flower_1 = bpy.data.objects.new('Flower 1', me_plants_008)
ob_wheat_2 = bpy.data.objects.new('Wheat 2', me_plants_011)
ob_sticks_2 = bpy.data.objects.new('Sticks 2', me_plants_012)

# ---- transforms, parenting, visibility, modifiers, constraints
ob_tallfronds.location = (0.01522, -2.508, 0.09484)
ob_tallfronds.rotation_euler = (1.571, 0.0, 1.571)
ob_grass2.location = (-0.07682, -0.3213, 0.03717)
ob_grass2.rotation_euler = (1.571, 0.0, 1.571)
ob_sprout2.location = (0.01237, 0.5603, -0.001794)
ob_sprout2.rotation_euler = (1.571, 0.0, 1.571)
ob_sprout1.location = (5.603e-05, 0.7174, 0.01932)
ob_sprout1.rotation_euler = (1.571, 0.0, 1.571)
ob_grass1.location = (0.01522, -1.173, 0.09484)
ob_grass1.rotation_euler = (1.571, 0.0, 1.571)
ob_sticks_1.location = (0.08173, 4.205, -0.1283)
ob_sticks_1.rotation_euler = (1.571, 0.0, 1.571)
ob_wheat_1.location = (0.07514, 1.462, 0.00814)
ob_wheat_1.rotation_euler = (1.571, 0.0, 1.571)
ob_flower_1.location = (0.03908, 6.831, -0.1082)
ob_flower_1.rotation_euler = (1.571, 0.0, 1.571)
ob_wheat_2.location = (0.07514, 2.975, 0.00814)
ob_wheat_2.rotation_euler = (1.571, 0.0, 1.571)
ob_sticks_2.location = (0.08173, 5.408, -0.1283)
ob_sticks_2.rotation_euler = (1.571, -0.0, 2.729)

# ---- collection membership
col_collection.objects.link(ob_tallfronds)
col_collection.objects.link(ob_grass2)
col_collection.objects.link(ob_sprout2)
col_collection.objects.link(ob_sprout1)
col_collection.objects.link(ob_grass1)
col_collection.objects.link(ob_sticks_1)
col_collection.objects.link(ob_wheat_1)
col_collection.objects.link(ob_flower_1)
col_collection.objects.link(ob_wheat_2)
col_collection.objects.link(ob_sticks_2)

# ---- scene / render settings (as saved in the file)
scene.frame_start = 1; scene.frame_end = 250; scene.frame_set(1)
scene.render.engine = 'BLENDER_EEVEE_NEXT'
scene.cycles.sampling_pattern = 'TABULATED_SOBOL'
scene.eevee.ray_tracing_options.trace_max_roughness = 0.0
bpy.context.view_layer.update()

# ---- added for rendering (the .blend has no active camera and no usable light): camera, sun
cam_auto = bpy.data.cameras.new('AutoCamera')
cam_auto.lens = 50.0
cam_auto.sensor_width = 36.0
cam_auto.clip_end = 1000.0
ob_auto_camera = bpy.data.objects.new('AutoCamera', cam_auto)
scene.collection.objects.link(ob_auto_camera)
ob_auto_camera.location = (9.86561, -10.0648, 9.18959)
ob_auto_camera.rotation_euler = (1.09748, -7.21219e-08, 0.694738)
scene.camera = ob_auto_camera
light_auto_sun = bpy.data.lights.new('AutoSun', 'SUN')
light_auto_sun.energy = 3.0
light_auto_sun.angle = 0.0523599
ob_auto_sun = bpy.data.objects.new('AutoSun', light_auto_sun)
scene.collection.objects.link(ob_auto_sun)
ob_auto_sun.rotation_euler = (0.872665, 0.174533, 0.523599)
bpy.context.view_layer.update()
